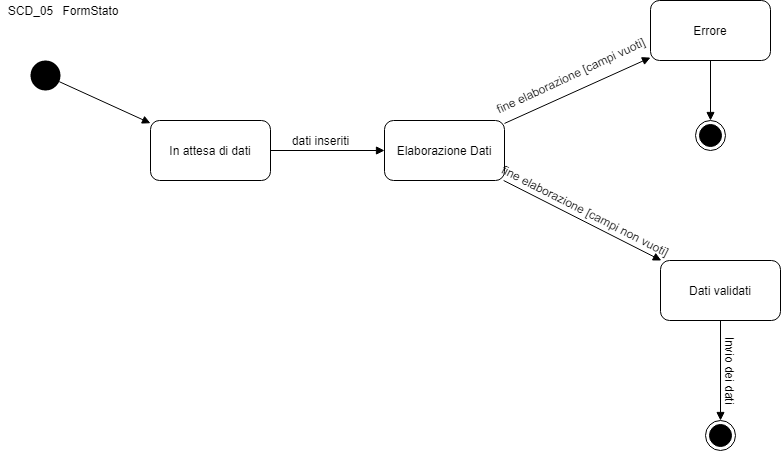

The diagram above was exported from draw.io. Its source (the exported page's mxGraphModel, read from the mxfile embedded in the PNG):
<mxGraphModel dx="868" dy="393" grid="1" gridSize="10" guides="1" tooltips="1" connect="1" arrows="1" fold="1" page="1" pageScale="1" pageWidth="827" pageHeight="1169" math="0" shadow="0">
  <root>
    <mxCell id="MnXCSW5GZ9NTonf-ONtx-0" />
    <mxCell id="MnXCSW5GZ9NTonf-ONtx-1" parent="MnXCSW5GZ9NTonf-ONtx-0" />
    <mxCell id="MnXCSW5GZ9NTonf-ONtx-2" value="SCD_05" style="text;html=1;align=center;verticalAlign=middle;resizable=0;points=[];autosize=1;" parent="MnXCSW5GZ9NTonf-ONtx-1" vertex="1">
      <mxGeometry x="30" y="20" width="60" height="20" as="geometry" />
    </mxCell>
    <mxCell id="lHb69g1v6ifk5utv258f-0" value="In attesa di dati" style="rounded=1;whiteSpace=wrap;html=1;" parent="MnXCSW5GZ9NTonf-ONtx-1" vertex="1">
      <mxGeometry x="180" y="140" width="120" height="60" as="geometry" />
    </mxCell>
    <mxCell id="lHb69g1v6ifk5utv258f-2" value="" style="ellipse;fillColor=#000000;strokeColor=none;" parent="MnXCSW5GZ9NTonf-ONtx-1" vertex="1">
      <mxGeometry x="60" y="80" width="30" height="30" as="geometry" />
    </mxCell>
    <mxCell id="Ts_UOqk8oZ9-A-rqAgSy-0" value="" style="html=1;verticalAlign=bottom;endArrow=block;" parent="MnXCSW5GZ9NTonf-ONtx-1" source="lHb69g1v6ifk5utv258f-2" target="lHb69g1v6ifk5utv258f-0" edge="1">
      <mxGeometry x="0.25" y="30" width="80" relative="1" as="geometry">
        <mxPoint x="420" y="140" as="sourcePoint" />
        <mxPoint x="420" y="185" as="targetPoint" />
        <mxPoint as="offset" />
      </mxGeometry>
    </mxCell>
    <mxCell id="Ts_UOqk8oZ9-A-rqAgSy-1" value="" style="html=1;verticalAlign=bottom;endArrow=block;" parent="MnXCSW5GZ9NTonf-ONtx-1" source="lHb69g1v6ifk5utv258f-0" target="Ts_UOqk8oZ9-A-rqAgSy-8" edge="1">
      <mxGeometry x="0.25" y="30" width="80" relative="1" as="geometry">
        <mxPoint x="350" y="180" as="sourcePoint" />
        <mxPoint x="350" y="225" as="targetPoint" />
        <mxPoint as="offset" />
      </mxGeometry>
    </mxCell>
    <mxCell id="Ts_UOqk8oZ9-A-rqAgSy-2" value="" style="html=1;verticalAlign=bottom;endArrow=block;" parent="MnXCSW5GZ9NTonf-ONtx-1" source="Ts_UOqk8oZ9-A-rqAgSy-8" target="Ts_UOqk8oZ9-A-rqAgSy-9" edge="1">
      <mxGeometry x="0.25" y="30" width="80" relative="1" as="geometry">
        <mxPoint x="520" y="45" as="sourcePoint" />
        <mxPoint x="520" y="90" as="targetPoint" />
        <mxPoint as="offset" />
      </mxGeometry>
    </mxCell>
    <mxCell id="Ts_UOqk8oZ9-A-rqAgSy-3" value="" style="html=1;verticalAlign=bottom;endArrow=block;" parent="MnXCSW5GZ9NTonf-ONtx-1" source="Ts_UOqk8oZ9-A-rqAgSy-8" target="Ts_UOqk8oZ9-A-rqAgSy-14" edge="1">
      <mxGeometry x="0.25" y="30" width="80" relative="1" as="geometry">
        <mxPoint x="570" y="250" as="sourcePoint" />
        <mxPoint x="570" y="295" as="targetPoint" />
        <mxPoint as="offset" />
      </mxGeometry>
    </mxCell>
    <mxCell id="Ts_UOqk8oZ9-A-rqAgSy-7" value="" style="html=1;verticalAlign=bottom;endArrow=block;" parent="MnXCSW5GZ9NTonf-ONtx-1" source="Ts_UOqk8oZ9-A-rqAgSy-14" target="Ts_UOqk8oZ9-A-rqAgSy-16" edge="1">
      <mxGeometry x="0.25" y="30" width="80" relative="1" as="geometry">
        <mxPoint x="739.5" y="360" as="sourcePoint" />
        <mxPoint x="747" y="380" as="targetPoint" />
        <mxPoint as="offset" />
      </mxGeometry>
    </mxCell>
    <mxCell id="Ts_UOqk8oZ9-A-rqAgSy-8" value="Elaborazione Dati" style="rounded=1;whiteSpace=wrap;html=1;" parent="MnXCSW5GZ9NTonf-ONtx-1" vertex="1">
      <mxGeometry x="414" y="140" width="120" height="60" as="geometry" />
    </mxCell>
    <mxCell id="Ts_UOqk8oZ9-A-rqAgSy-9" value="Errore" style="rounded=1;whiteSpace=wrap;html=1;" parent="MnXCSW5GZ9NTonf-ONtx-1" vertex="1">
      <mxGeometry x="680" y="20" width="120" height="60" as="geometry" />
    </mxCell>
    <mxCell id="Ts_UOqk8oZ9-A-rqAgSy-10" value="&lt;span&gt;dati inseriti&lt;/span&gt;" style="text;html=1;align=center;verticalAlign=middle;resizable=0;points=[];autosize=1;" parent="MnXCSW5GZ9NTonf-ONtx-1" vertex="1">
      <mxGeometry x="315" y="150" width="70" height="20" as="geometry" />
    </mxCell>
    <mxCell id="Ts_UOqk8oZ9-A-rqAgSy-11" value="fine elaborazione [campi vuoti]" style="text;html=1;align=center;verticalAlign=middle;resizable=0;points=[];autosize=1;rotation=-25;" parent="MnXCSW5GZ9NTonf-ONtx-1" vertex="1">
      <mxGeometry x="510" y="85" width="180" height="20" as="geometry" />
    </mxCell>
    <mxCell id="Ts_UOqk8oZ9-A-rqAgSy-12" value="" style="html=1;verticalAlign=bottom;endArrow=block;" parent="MnXCSW5GZ9NTonf-ONtx-1" source="Ts_UOqk8oZ9-A-rqAgSy-9" target="Ts_UOqk8oZ9-A-rqAgSy-13" edge="1">
      <mxGeometry x="0.25" y="30" width="80" relative="1" as="geometry">
        <mxPoint x="750" y="105" as="sourcePoint" />
        <mxPoint x="742" y="120" as="targetPoint" />
        <mxPoint as="offset" />
      </mxGeometry>
    </mxCell>
    <mxCell id="Ts_UOqk8oZ9-A-rqAgSy-13" value="" style="ellipse;html=1;shape=endState;fillColor=#000000;strokeColor=#000000;" parent="MnXCSW5GZ9NTonf-ONtx-1" vertex="1">
      <mxGeometry x="725" y="140" width="30" height="30" as="geometry" />
    </mxCell>
    <mxCell id="Ts_UOqk8oZ9-A-rqAgSy-14" value="Dati validati" style="rounded=1;whiteSpace=wrap;html=1;" parent="MnXCSW5GZ9NTonf-ONtx-1" vertex="1">
      <mxGeometry x="690" y="280" width="120" height="60" as="geometry" />
    </mxCell>
    <mxCell id="Ts_UOqk8oZ9-A-rqAgSy-15" value="fine elaborazione&amp;nbsp;[campi non vuoti]" style="text;html=1;align=center;verticalAlign=middle;resizable=0;points=[];autosize=1;rotation=27;" parent="MnXCSW5GZ9NTonf-ONtx-1" vertex="1">
      <mxGeometry x="515" y="220" width="200" height="20" as="geometry" />
    </mxCell>
    <mxCell id="Ts_UOqk8oZ9-A-rqAgSy-16" value="" style="ellipse;html=1;shape=endState;fillColor=#000000;strokeColor=#000000;" parent="MnXCSW5GZ9NTonf-ONtx-1" vertex="1">
      <mxGeometry x="735" y="440" width="30" height="30" as="geometry" />
    </mxCell>
    <mxCell id="Ts_UOqk8oZ9-A-rqAgSy-17" value="Invio dei dati" style="text;html=1;align=center;verticalAlign=middle;resizable=0;points=[];autosize=1;rotation=90;" parent="MnXCSW5GZ9NTonf-ONtx-1" vertex="1">
      <mxGeometry x="720" y="380" width="80" height="20" as="geometry" />
    </mxCell>
    <mxCell id="Ts_UOqk8oZ9-A-rqAgSy-18" value="FormStato" style="text;html=1;align=center;verticalAlign=middle;resizable=0;points=[];autosize=1;" parent="MnXCSW5GZ9NTonf-ONtx-1" vertex="1">
      <mxGeometry x="85" y="20" width="70" height="20" as="geometry" />
    </mxCell>
  </root>
</mxGraphModel>